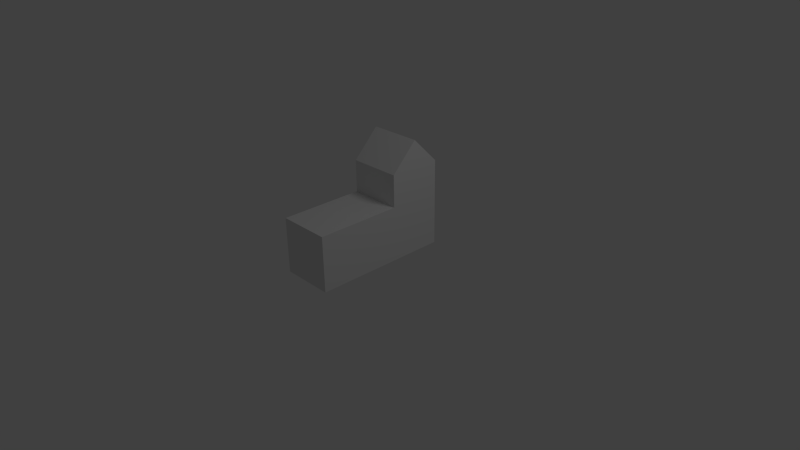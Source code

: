 # Source: simplecity.blend  (saved by Blender 2.56.0; exported with 4.5.12 LTS)
import bpy
from mathutils import Matrix  # noqa: F401  (used for matrix-valued properties, if any)

bpy.ops.wm.read_factory_settings(use_empty=True)
scene = bpy.context.scene
scene.name = 'Scene'

# ---- collections
col_collection_1 = bpy.data.collections.new('Collection 1'); scene.collection.children.link(col_collection_1)

# ---- materials (node trees are filled in below, after node groups)
mat_material = bpy.data.materials.new('Material')
mat_material.alpha_threshold = 0.0
mat_material.use_transparent_shadow = False
mat_material.roughness = 0.5
mat_material.line_color = (0.0, 0.0, 0.0, 1.0)

# ---- material node trees

# ---- world
world_world = bpy.data.worlds.new('World'); scene.world = world_world
world_world.color = (0.05088, 0.05088, 0.05088)
world_world.use_sun_shadow = False
world_world.sun_shadow_jitter_overblur = 0.0
world_world.cycles.sampling_method = 'MANUAL'
world_world.cycles.sample_map_resolution = 256

# ---- cameras
cam_camera = bpy.data.cameras.new('Camera')
cam_camera.clip_end = 100.0
cam_camera.lens = 35.0
cam_camera.ortho_scale = 7.314
cam_camera.dof.focus_distance = 0.0
cam_camera.dof.aperture_fstop = 128.0

# ---- lights
light_lamp = bpy.data.lights.new('Lamp', 'POINT')
light_lamp.transmission_factor = 0.0
light_lamp.cutoff_distance = 30.0
light_lamp.energy = 100.0
light_lamp.shadow_buffer_clip_start = 1.001
light_lamp.shadow_soft_size = 1.0
light_lamp.shadow_maximum_resolution = 0.006
light_lamp.use_absolute_resolution = True
light_lamp.cycles.use_multiple_importance_sampling = False

# ---- meshes
me_cube = bpy.data.meshes.new('Cube')
me_cube.from_pydata([(0.3828, 0.7743, -1.192e-07), (0.3828, -1.226, -1.192e-07), (-0.3828, -1.226, -1.192e-07), (-0.3828, 0.7743, -1.192e-07), (0.3828, -1.226, 0.8023), (-0.3828, -1.226, 0.8023), (-0.3828, 0.7743, 0.8023), (-0.3828, 0.7743, 0.8023), (-0.3828, -1.226, 0.8023), (0.3828, -1.226, 0.8023), (0.3828, 0.7743, 0.8023), (-0.3828, 0.7743, -1.192e-07), (0.3828, -1.226, -1.192e-07), (0.3828, 0.7743, -1.192e-07), (0.3828, -2.384e-07, -1.192e-07), (-0.3828, 2.384e-07, -1.192e-07), (-0.3828, 0.0, 0.8023), (-0.3828, 0.0, 0.8023), (0.3828, -2.384e-07, -1.192e-07), (0.3828, -7.153e-07, 0.8023), (0.3828, -7.153e-07, 1.269), (-0.3828, 0.0, 1.269), (0.3828, 0.7743, 1.269), (-0.3828, 0.7743, 1.269), (0.3828, 0.3855, -1.192e-07), (-0.3828, 0.3855, -1.192e-07), (-0.3828, 0.3855, 0.8023), (-0.3828, 0.3855, 0.8023), (0.3828, 0.3855, -1.192e-07), (0.3828, 0.3855, 0.8023), (0.3828, 0.3855, 1.661), (-0.3828, 0.3855, 1.661)], [], [(1, 4, 5, 2), (5, 4, 9, 8), (3, 6, 7, 11), (4, 1, 12, 9), (0, 3, 11, 13), (10, 13, 11, 7), (14, 1, 2, 15), (5, 16, 15, 2), (16, 5, 8, 17), (1, 14, 18, 12), (17, 8, 9, 19), (19, 9, 12, 18), (17, 19, 20, 21), (10, 7, 23, 22), (0, 24, 25, 3), (24, 14, 15, 25), (16, 26, 25, 15), (26, 6, 3, 25), (6, 26, 27, 7), (26, 16, 17, 27), (14, 24, 28, 18), (24, 0, 13, 28), (10, 29, 28, 13), (29, 19, 18, 28), (19, 29, 30, 20), (29, 10, 22, 30), (7, 27, 31, 23), (27, 17, 21, 31), (23, 31, 30, 22), (31, 21, 20, 30)])
me_cube.materials.append(mat_material)
me_cube.use_remesh_preserve_volume = False
me_cube.use_remesh_preserve_attributes = False
me_cube.use_mirror_vertex_groups = False
me_cube.update()

# ---- objects
ob_cube = bpy.data.objects.new('Cube', me_cube)
ob_lamp = bpy.data.objects.new('Lamp', light_lamp)
ob_camera = bpy.data.objects.new('Camera', cam_camera)

# ---- transforms, parenting, visibility, modifiers, constraints
ob_cube.location = (0.0, 0.0, 0.0)
ob_cube.scale = (1.022, 1.022, 1.022)
ob_cube.lock_rotations_4d = False
ob_cube.empty_display_type = 'ARROWS'
ob_cube.lineart.crease_threshold = 0.0
ob_lamp.location = (4.076, 1.005, 5.904)
ob_lamp.rotation_euler = (0.6503, 0.05522, 1.866)
ob_lamp.lock_rotations_4d = False
ob_lamp.empty_display_type = 'ARROWS'
ob_lamp.color = (0.0, 0.0, 0.0, 0.0)
ob_lamp.lineart.crease_threshold = 0.0
ob_camera.location = (7.481, -6.508, 5.344)
ob_camera.rotation_euler = (1.109, 0.01082, 0.8149)
ob_camera.lock_rotations_4d = False
ob_camera.empty_display_type = 'ARROWS'
ob_camera.color = (0.0, 0.0, 0.0, 0.0)
ob_camera.display_type = 'WIRE'
ob_camera.lineart.crease_threshold = 0.0

# ---- collection membership
col_collection_1.objects.link(ob_cube)
col_collection_1.objects.link(ob_lamp)
col_collection_1.objects.link(ob_camera)

# ---- scene / render settings (as saved in the file)
scene.camera = ob_camera
scene.frame_start = 1; scene.frame_end = 250; scene.frame_set(21)
scene.render.engine = 'BLENDER_EEVEE_NEXT'
scene.render.image_settings.color_mode = 'RGB'
scene.render.image_settings.compression = 90
scene.render.resolution_percentage = 50
scene.render.dither_intensity = 0.0
scene.render.bake_margin = 2
scene.render.bake_bias = 0.0
scene.cycles.use_denoising = False
scene.cycles.samples = 10
scene.cycles.sampling_pattern = 'TABULATED_SOBOL'
scene.cycles.light_sampling_threshold = 0.0
scene.cycles.use_adaptive_sampling = False
scene.cycles.use_light_tree = False
scene.cycles.blur_glossy = 0.0
scene.cycles.volume_bounces = 1
scene.cycles.pixel_filter_type = 'GAUSSIAN'
scene.cycles.sample_clamp_indirect = 0.0
scene.view_settings.view_transform = 'Standard'
bpy.context.view_layer.update()
